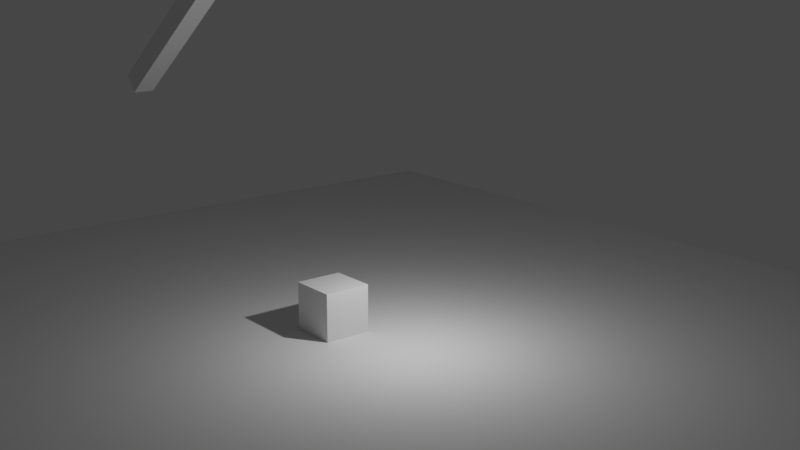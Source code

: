 # Source: 01_animation.blend  (saved by Blender 2.93.20; exported with 4.5.12 LTS)
import bpy
from mathutils import Matrix  # noqa: F401  (used for matrix-valued properties, if any)

bpy.ops.wm.read_factory_settings(use_empty=True)
scene = bpy.context.scene
scene.name = 'Scene'

# ---- collections
col_collection = bpy.data.collections.new('Collection'); scene.collection.children.link(col_collection)

# ---- materials (node trees are filled in below, after node groups)
mat_material = bpy.data.materials.new('Material')
mat_material.alpha_threshold = 0.0
mat_material.use_transparent_shadow = False
mat_material.line_color = (0.0, 0.0, 0.0, 1.0)

# ---- material node trees
mat_material.use_nodes = True; mat_material.node_tree.nodes.clear()
_N = mat_material.node_tree.nodes; _L = mat_material.node_tree.links
n0 = _N.new('ShaderNodeOutputMaterial'); n0.name = 'Material Output'; n0.location = (300, 300)
n1 = _N.new('ShaderNodeBsdfPrincipled'); n1.name = 'Principled BSDF'; n1.location = (10, 300)
n1.distribution = 'GGX'
n1.subsurface_method = 'BURLEY'
n1.inputs[2].default_value = 0.4
n1.inputs[3].default_value = 1.45
n1.inputs[27].default_value = (0.0, 0.0, 0.0, 1.0)
n1.inputs[28].default_value = 1.0
_L.new(n1.outputs[0], n0.inputs[0])
n0.is_active_output = True

# ---- world
world_world = bpy.data.worlds.new('World'); scene.world = world_world
world_world.use_nodes = True; world_world.node_tree.nodes.clear()
_N = world_world.node_tree.nodes; _L = world_world.node_tree.links
n0 = _N.new('ShaderNodeOutputWorld'); n0.name = 'World Output'; n0.location = (300, 300)
n1 = _N.new('ShaderNodeBackground'); n1.name = 'Background'; n1.location = (10, 300)
n1.inputs[0].default_value = (0.05088, 0.05088, 0.05088, 1.0)
_L.new(n1.outputs[0], n0.inputs[0])
n0.is_active_output = True
world_world.color = (0.05088, 0.05088, 0.05088)
world_world.use_sun_shadow = False
world_world.sun_shadow_jitter_overblur = 0.0

# ---- cameras
cam_camera = bpy.data.cameras.new('Camera')
cam_camera.clip_end = 100.0
cam_camera.ortho_scale = 7.314

# ---- lights
light_light = bpy.data.lights.new('Light', 'POINT')
light_light.transmission_factor = 0.0
light_light.energy = 1000.0
light_light.shadow_soft_size = 0.1
light_light.shadow_maximum_resolution = 0.006
light_light.use_absolute_resolution = True

# ---- meshes
me_cube = bpy.data.meshes.new('Cube')
me_cube.from_pydata([(1.0, 1.0, 1.0), (1.0, 1.0, -1.0), (1.0, -1.0, 1.0), (1.0, -1.0, -1.0), (-1.0, 1.0, 1.0), (-1.0, 1.0, -1.0), (-1.0, -1.0, 1.0), (-1.0, -1.0, -1.0)], [], [(0, 4, 6, 2), (3, 2, 6, 7), (7, 6, 4, 5), (5, 1, 3, 7), (1, 0, 2, 3), (5, 4, 0, 1)])
_uv = me_cube.uv_layers.new(name='UVMap')
_uv.uv.foreach_set('vector', [0.625, 0.5, 0.875, 0.5, 0.875, 0.75, 0.625, 0.75, 0.375, 0.75, 0.625, 0.75, 0.625, 1.0, 0.375, 1.0, 0.375, 0.0, 0.625, 0.0, 0.625, 0.25, 0.375, 0.25, 0.125, 0.5, 0.375, 0.5, 0.375, 0.75, 0.125, 0.75, 0.375, 0.5, 0.625, 0.5, 0.625, 0.75, 0.375, 0.75, 0.375, 0.25, 0.625, 0.25, 0.625, 0.5, 0.375, 0.5])
me_cube.materials.append(mat_material)
me_cube.use_remesh_preserve_volume = False
me_cube.use_remesh_preserve_attributes = False
me_cube.use_mirror_vertex_groups = False
me_cube.update()
me_cube_002 = bpy.data.meshes.new('Cube.002')
me_cube_002.from_pydata([(-1.0, -1.0, -2.0), (-1.0, -1.0, 0.0), (-1.0, 1.0, -2.0), (-1.0, 1.0, 0.0), (1.0, -1.0, -2.0), (1.0, -1.0, 0.0), (1.0, 1.0, -2.0), (1.0, 1.0, 0.0)], [], [(0, 1, 3, 2), (2, 3, 7, 6), (6, 7, 5, 4), (4, 5, 1, 0), (2, 6, 4, 0), (7, 3, 1, 5)])
_uv = me_cube_002.uv_layers.new(name='UVMap')
_uv.uv.foreach_set('vector', [0.375, 0.0, 0.625, 0.0, 0.625, 0.25, 0.375, 0.25, 0.375, 0.25, 0.625, 0.25, 0.625, 0.5, 0.375, 0.5, 0.375, 0.5, 0.625, 0.5, 0.625, 0.75, 0.375, 0.75, 0.375, 0.75, 0.625, 0.75, 0.625, 1.0, 0.375, 1.0, 0.125, 0.5, 0.375, 0.5, 0.375, 0.75, 0.125, 0.75, 0.625, 0.5, 0.875, 0.5, 0.875, 0.75, 0.625, 0.75])
me_cube_002.use_remesh_fix_poles = True
me_cube_002.use_remesh_preserve_attributes = False
me_cube_002.update()
me_plane = bpy.data.meshes.new('Plane')
me_plane.from_pydata([(-1.0, -1.0, 0.0), (1.0, -1.0, 0.0), (-1.0, 1.0, 0.0), (1.0, 1.0, 0.0)], [], [(0, 1, 3, 2)])
_uv = me_plane.uv_layers.new(name='UVMap')
_uv.uv.foreach_set('vector', [0.0, 0.0, 1.0, 0.0, 1.0, 1.0, 0.0, 1.0])
me_plane.use_remesh_fix_poles = True
me_plane.use_remesh_preserve_attributes = False
me_plane.update()

# ---- objects
ob_cube = bpy.data.objects.new('Cube', me_cube)
ob_light = bpy.data.objects.new('Light', light_light)
ob_camera = bpy.data.objects.new('Camera', cam_camera)
ob_cube_001 = bpy.data.objects.new('Cube.001', me_cube_002)
ob_plane = bpy.data.objects.new('Plane', me_plane)

# ---- transforms, parenting, visibility, modifiers, constraints
ob_cube.location = (0.0, 0.0, 1.0)
ob_cube.lock_rotations_4d = False
ob_cube.empty_display_type = 'ARROWS'
ob_cube.lineart.crease_threshold = 0.0
ob_light.location = (4.076, 1.005, 5.904)
ob_light.rotation_euler = (0.6503, 0.05522, 1.866)
ob_light.lock_rotations_4d = False
ob_light.empty_display_type = 'ARROWS'
ob_light.color = (0.0, 0.0, 0.0, 0.0)
ob_light.lineart.crease_threshold = 0.0
ob_camera.location = (34.61, -24.41, 15.92)
ob_camera.rotation_euler = (1.305, -2.141e-06, 0.8931)
ob_camera.lock_rotations_4d = False
ob_camera.empty_display_type = 'ARROWS'
ob_camera.color = (0.0, 0.0, 0.0, 0.0)
ob_camera.display_type = 'WIRE'
ob_camera.lineart.crease_threshold = 0.0
ob_cube_001.location = (0.0, 0.0, 20.0)
ob_cube_001.rotation_euler = (0.0, -5.339, 0.0)
ob_cube_001.scale = (0.5, 0.5, 10.0)
ob_plane.location = (0.0, 0.0, 0.0)
ob_plane.scale = (21.37, 21.37, 21.37)

# ---- collection membership
col_collection.objects.link(ob_cube)
col_collection.objects.link(ob_light)
col_collection.objects.link(ob_camera)
col_collection.objects.link(ob_cube_001)
col_collection.objects.link(ob_plane)

# ---- scene / render settings (as saved in the file)
scene.camera = ob_camera
scene.frame_start = 44; scene.frame_end = 94; scene.frame_set(49)
scene.render.engine = 'BLENDER_EEVEE_NEXT'
scene.render.image_settings.file_format = 'FFMPEG'
scene.render.image_settings.color_mode = 'RGB'
scene.render.resolution_x = 960
scene.render.resolution_y = 540
scene.cycles.use_denoising = False
scene.cycles.samples = 128
scene.cycles.sampling_pattern = 'TABULATED_SOBOL'
scene.cycles.use_adaptive_sampling = False
scene.cycles.use_light_tree = False
scene.view_settings.view_transform = 'Filmic'
bpy.context.view_layer.update()
